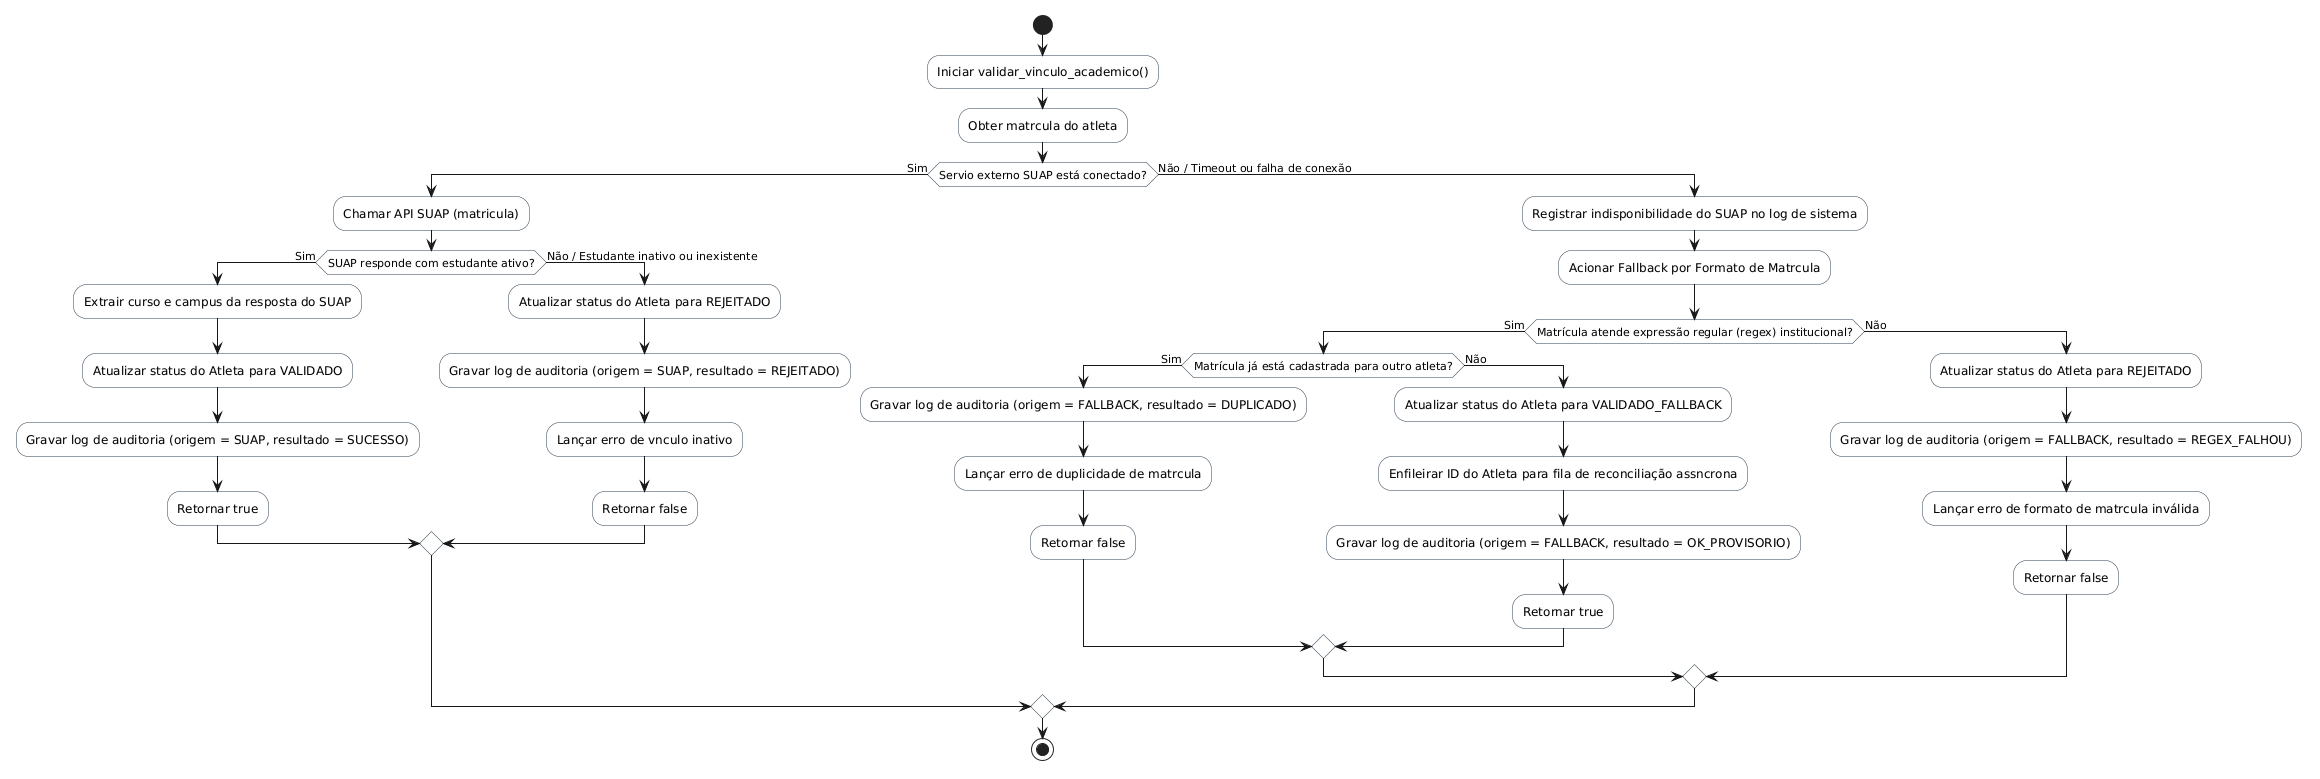

The diagram above was rendered by PlantUML. Its source (embedded in the PNG):
@startuml
skinparam shadowing false
skinparam monochrome false
skinparam ActivityBackgroundColor #F8F9F9
skinparam ActivityBorderColor #2C3E50

start
:Iniciar `validar_vinculo_academico()`;
:Obter matrícula do atleta;

if (Serviço externo SUAP está conectado?) then (Sim)
  :Chamar API SUAP (matricula);
  if (SUAP responde com estudante ativo?) then (Sim)
    :Extrair curso e campus da resposta do SUAP;
    :Atualizar status do Atleta para VALIDADO;
    :Gravar log de auditoria (origem = SUAP, resultado = SUCESSO);
    :Retornar true;
  else (Não / Estudante inativo ou inexistente)
    :Atualizar status do Atleta para REJEITADO;
    :Gravar log de auditoria (origem = SUAP, resultado = REJEITADO);
    :Lançar erro de vínculo inativo;
    :Retornar false;
  endif
else (Não / Timeout ou falha de conexão)
  :Registrar indisponibilidade do SUAP no log de sistema;
  :Acionar Fallback por Formato de Matrícula;
  if (Matrícula atende expressão regular (regex) institucional?) then (Sim)
    if (Matrícula já está cadastrada para outro atleta?) then (Sim)
      :Gravar log de auditoria (origem = FALLBACK, resultado = DUPLICADO);
      :Lançar erro de duplicidade de matrícula;
      :Retornar false;
    else (Não)
      :Atualizar status do Atleta para VALIDADO_FALLBACK;
      :Enfileirar ID do Atleta para fila de reconciliação assíncrona;
      :Gravar log de auditoria (origem = FALLBACK, resultado = OK_PROVISORIO);
      :Retornar true;
    endif
  else (Não)
    :Atualizar status do Atleta para REJEITADO;
    :Gravar log de auditoria (origem = FALLBACK, resultado = REGEX_FALHOU);
    :Lançar erro de formato de matrícula inválida;
    :Retornar false;
  endif
endif
stop
@enduml